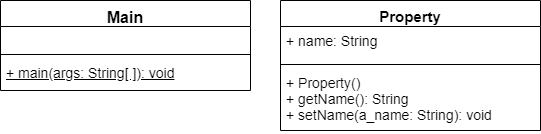

The diagram above was exported from draw.io. Its source (the exported page's mxGraphModel, read from the mxfile embedded in the PNG):
<mxGraphModel dx="1422" dy="764" grid="1" gridSize="10" guides="1" tooltips="1" connect="1" arrows="1" fold="1" page="1" pageScale="1" pageWidth="850" pageHeight="1100" background="#ffffff" math="0" shadow="0">
  <root>
    <mxCell id="0" />
    <mxCell id="1" parent="0" />
    <mxCell id="tuFxTkSNywEU08Wv1BFb-5" value="Main" style="swimlane;fontStyle=1;align=center;verticalAlign=top;childLayout=stackLayout;horizontal=1;startSize=26;horizontalStack=0;resizeParent=1;resizeParentMax=0;resizeLast=0;collapsible=1;marginBottom=0;fontSize=16;" parent="1" vertex="1">
      <mxGeometry x="40" y="470" width="250" height="90" as="geometry">
        <mxRectangle x="50" y="270" width="60" height="26" as="alternateBounds" />
      </mxGeometry>
    </mxCell>
    <mxCell id="tuFxTkSNywEU08Wv1BFb-6" value=" " style="text;strokeColor=none;fillColor=none;align=left;verticalAlign=top;spacingLeft=4;spacingRight=4;overflow=hidden;rotatable=0;points=[[0,0.5],[1,0.5]];portConstraint=eastwest;fontSize=14;" parent="tuFxTkSNywEU08Wv1BFb-5" vertex="1">
      <mxGeometry y="26" width="250" height="24" as="geometry" />
    </mxCell>
    <mxCell id="tuFxTkSNywEU08Wv1BFb-7" value="" style="line;strokeWidth=1;fillColor=none;align=left;verticalAlign=middle;spacingTop=-1;spacingLeft=3;spacingRight=3;rotatable=0;labelPosition=right;points=[];portConstraint=eastwest;" parent="tuFxTkSNywEU08Wv1BFb-5" vertex="1">
      <mxGeometry y="50" width="250" height="8" as="geometry" />
    </mxCell>
    <mxCell id="tuFxTkSNywEU08Wv1BFb-8" value="+ main(args: String[ ]): void" style="text;strokeColor=none;fillColor=none;align=left;verticalAlign=top;spacingLeft=4;spacingRight=4;overflow=hidden;rotatable=0;points=[[0,0.5],[1,0.5]];portConstraint=eastwest;fontSize=14;whiteSpace=wrap;fontStyle=4" parent="tuFxTkSNywEU08Wv1BFb-5" vertex="1">
      <mxGeometry y="58" width="250" height="32" as="geometry" />
    </mxCell>
    <mxCell id="tuFxTkSNywEU08Wv1BFb-9" value="Property" style="swimlane;fontStyle=1;align=center;verticalAlign=top;childLayout=stackLayout;horizontal=1;startSize=26;horizontalStack=0;resizeParent=1;resizeParentMax=0;resizeLast=0;collapsible=1;marginBottom=0;fontSize=15;whiteSpace=wrap;" parent="1" vertex="1">
      <mxGeometry x="320" y="470" width="260" height="130" as="geometry">
        <mxRectangle x="50" y="270" width="60" height="26" as="alternateBounds" />
      </mxGeometry>
    </mxCell>
    <mxCell id="tuFxTkSNywEU08Wv1BFb-10" value="+ name: String" style="text;strokeColor=none;fillColor=none;align=left;verticalAlign=top;spacingLeft=4;spacingRight=4;overflow=hidden;rotatable=0;points=[[0,0.5],[1,0.5]];portConstraint=eastwest;fontSize=14;fontStyle=0;html=1;" parent="tuFxTkSNywEU08Wv1BFb-9" vertex="1">
      <mxGeometry y="26" width="260" height="34" as="geometry" />
    </mxCell>
    <mxCell id="tuFxTkSNywEU08Wv1BFb-11" value="" style="line;strokeWidth=1;fillColor=none;align=left;verticalAlign=middle;spacingTop=-1;spacingLeft=3;spacingRight=3;rotatable=0;labelPosition=right;points=[];portConstraint=eastwest;" parent="tuFxTkSNywEU08Wv1BFb-9" vertex="1">
      <mxGeometry y="60" width="260" height="8" as="geometry" />
    </mxCell>
    <mxCell id="tuFxTkSNywEU08Wv1BFb-12" value="+ Property()&lt;br&gt;+ getName(): String&lt;br&gt;+ setName(a_name: String): void" style="text;strokeColor=none;fillColor=none;align=left;verticalAlign=top;spacingLeft=4;spacingRight=4;overflow=hidden;rotatable=0;points=[[0,0.5],[1,0.5]];portConstraint=eastwest;fontSize=14;whiteSpace=wrap;html=1;fontStyle=0" parent="tuFxTkSNywEU08Wv1BFb-9" vertex="1">
      <mxGeometry y="68" width="260" height="62" as="geometry" />
    </mxCell>
  </root>
</mxGraphModel>